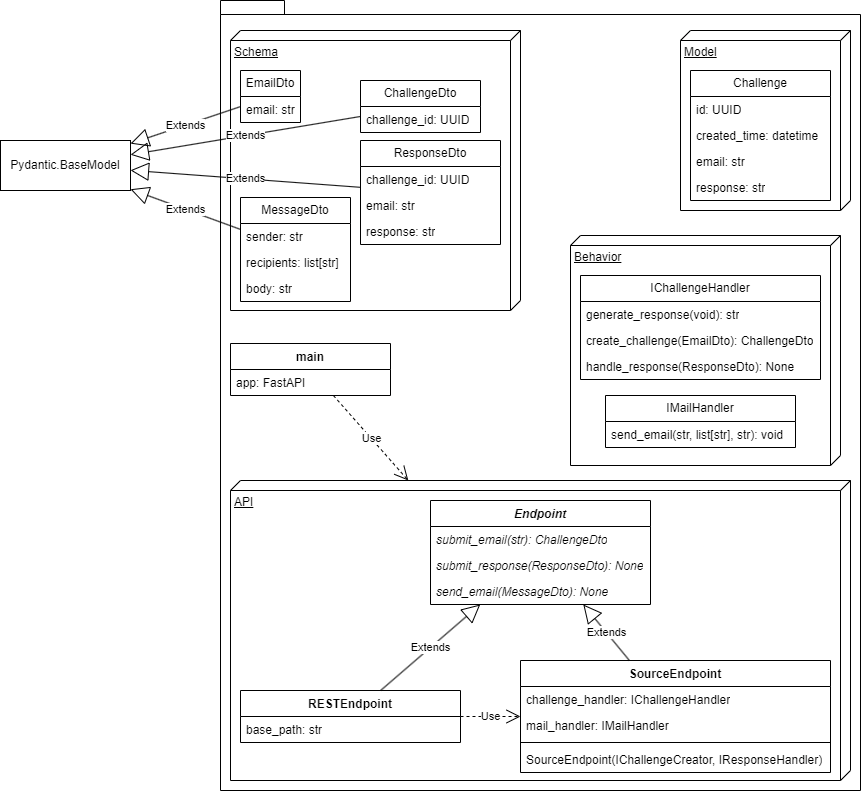

The diagram above was exported from draw.io. Its source (the exported page's mxGraphModel, read from the mxfile embedded in the PNG):
<mxGraphModel dx="2524" dy="786" grid="1" gridSize="10" guides="1" tooltips="1" connect="1" arrows="1" fold="1" page="1" pageScale="1" pageWidth="850" pageHeight="1100" math="0" shadow="0">
  <root>
    <mxCell id="0" />
    <mxCell id="1" parent="0" />
    <mxCell id="O8kKTqrKYKEVhYFN5ijS-76" value="" style="shape=folder;fontStyle=1;spacingTop=10;tabWidth=40;tabHeight=14;tabPosition=left;html=1;whiteSpace=wrap;" parent="1" vertex="1">
      <mxGeometry x="120" y="200" width="640" height="790" as="geometry" />
    </mxCell>
    <mxCell id="O8kKTqrKYKEVhYFN5ijS-45" value="API" style="verticalAlign=top;align=left;spacingTop=8;spacingLeft=2;spacingRight=12;shape=cube;size=10;direction=south;fontStyle=4;html=1;whiteSpace=wrap;" parent="1" vertex="1">
      <mxGeometry x="130" y="680" width="620" height="300" as="geometry" />
    </mxCell>
    <mxCell id="O8kKTqrKYKEVhYFN5ijS-39" value="Behavior" style="verticalAlign=top;align=left;spacingTop=8;spacingLeft=2;spacingRight=12;shape=cube;size=10;direction=south;fontStyle=4;html=1;whiteSpace=wrap;" parent="1" vertex="1">
      <mxGeometry x="470" y="435" width="270" height="230" as="geometry" />
    </mxCell>
    <mxCell id="O8kKTqrKYKEVhYFN5ijS-29" value="Model" style="verticalAlign=top;align=left;spacingTop=8;spacingLeft=2;spacingRight=12;shape=cube;size=10;direction=south;fontStyle=4;html=1;whiteSpace=wrap;" parent="1" vertex="1">
      <mxGeometry x="580" y="230" width="170" height="180" as="geometry" />
    </mxCell>
    <mxCell id="O8kKTqrKYKEVhYFN5ijS-18" value="Schema" style="verticalAlign=top;align=left;spacingTop=8;spacingLeft=2;spacingRight=12;shape=cube;size=10;direction=south;fontStyle=4;html=1;whiteSpace=wrap;" parent="1" vertex="1">
      <mxGeometry x="130" y="230" width="290" height="280" as="geometry" />
    </mxCell>
    <mxCell id="O8kKTqrKYKEVhYFN5ijS-1" value="EmailDto" style="swimlane;fontStyle=0;childLayout=stackLayout;horizontal=1;startSize=26;fillColor=none;horizontalStack=0;resizeParent=1;resizeParentMax=0;resizeLast=0;collapsible=1;marginBottom=0;whiteSpace=wrap;html=1;" parent="1" vertex="1">
      <mxGeometry x="140" y="270" width="60" height="52" as="geometry" />
    </mxCell>
    <mxCell id="O8kKTqrKYKEVhYFN5ijS-2" value="email: str" style="text;strokeColor=none;fillColor=none;align=left;verticalAlign=top;spacingLeft=4;spacingRight=4;overflow=hidden;rotatable=0;points=[[0,0.5],[1,0.5]];portConstraint=eastwest;whiteSpace=wrap;html=1;" parent="O8kKTqrKYKEVhYFN5ijS-1" vertex="1">
      <mxGeometry y="26" width="60" height="26" as="geometry" />
    </mxCell>
    <mxCell id="O8kKTqrKYKEVhYFN5ijS-9" value="ChallengeDto" style="swimlane;fontStyle=0;childLayout=stackLayout;horizontal=1;startSize=26;fillColor=none;horizontalStack=0;resizeParent=1;resizeParentMax=0;resizeLast=0;collapsible=1;marginBottom=0;whiteSpace=wrap;html=1;" parent="1" vertex="1">
      <mxGeometry x="260" y="280" width="120" height="52" as="geometry" />
    </mxCell>
    <mxCell id="O8kKTqrKYKEVhYFN5ijS-10" value="challenge_id: UUID" style="text;strokeColor=none;fillColor=none;align=left;verticalAlign=top;spacingLeft=4;spacingRight=4;overflow=hidden;rotatable=0;points=[[0,0.5],[1,0.5]];portConstraint=eastwest;whiteSpace=wrap;html=1;" parent="O8kKTqrKYKEVhYFN5ijS-9" vertex="1">
      <mxGeometry y="26" width="120" height="26" as="geometry" />
    </mxCell>
    <mxCell id="O8kKTqrKYKEVhYFN5ijS-13" value="ResponseDto" style="swimlane;fontStyle=0;childLayout=stackLayout;horizontal=1;startSize=26;fillColor=none;horizontalStack=0;resizeParent=1;resizeParentMax=0;resizeLast=0;collapsible=1;marginBottom=0;whiteSpace=wrap;html=1;" parent="1" vertex="1">
      <mxGeometry x="260" y="340" width="140" height="104" as="geometry" />
    </mxCell>
    <mxCell id="O8kKTqrKYKEVhYFN5ijS-14" value="challenge_id: UUID" style="text;strokeColor=none;fillColor=none;align=left;verticalAlign=top;spacingLeft=4;spacingRight=4;overflow=hidden;rotatable=0;points=[[0,0.5],[1,0.5]];portConstraint=eastwest;whiteSpace=wrap;html=1;" parent="O8kKTqrKYKEVhYFN5ijS-13" vertex="1">
      <mxGeometry y="26" width="140" height="26" as="geometry" />
    </mxCell>
    <mxCell id="O8kKTqrKYKEVhYFN5ijS-15" value="email: str" style="text;strokeColor=none;fillColor=none;align=left;verticalAlign=top;spacingLeft=4;spacingRight=4;overflow=hidden;rotatable=0;points=[[0,0.5],[1,0.5]];portConstraint=eastwest;whiteSpace=wrap;html=1;" parent="O8kKTqrKYKEVhYFN5ijS-13" vertex="1">
      <mxGeometry y="52" width="140" height="26" as="geometry" />
    </mxCell>
    <mxCell id="O8kKTqrKYKEVhYFN5ijS-16" value="response: str" style="text;strokeColor=none;fillColor=none;align=left;verticalAlign=top;spacingLeft=4;spacingRight=4;overflow=hidden;rotatable=0;points=[[0,0.5],[1,0.5]];portConstraint=eastwest;whiteSpace=wrap;html=1;" parent="O8kKTqrKYKEVhYFN5ijS-13" vertex="1">
      <mxGeometry y="78" width="140" height="26" as="geometry" />
    </mxCell>
    <mxCell id="O8kKTqrKYKEVhYFN5ijS-19" value="Pydantic.BaseModel" style="html=1;whiteSpace=wrap;" parent="1" vertex="1">
      <mxGeometry x="-100" y="340" width="130" height="50" as="geometry" />
    </mxCell>
    <mxCell id="O8kKTqrKYKEVhYFN5ijS-21" value="Extends" style="endArrow=block;endSize=16;endFill=0;html=1;rounded=0;" parent="1" source="O8kKTqrKYKEVhYFN5ijS-1" target="O8kKTqrKYKEVhYFN5ijS-19" edge="1">
      <mxGeometry width="160" relative="1" as="geometry">
        <mxPoint x="290" y="410" as="sourcePoint" />
        <mxPoint x="450" y="410" as="targetPoint" />
      </mxGeometry>
    </mxCell>
    <mxCell id="O8kKTqrKYKEVhYFN5ijS-22" value="Extends" style="endArrow=block;endSize=16;endFill=0;html=1;rounded=0;" parent="1" source="O8kKTqrKYKEVhYFN5ijS-13" target="O8kKTqrKYKEVhYFN5ijS-19" edge="1">
      <mxGeometry width="160" relative="1" as="geometry">
        <mxPoint x="290" y="410" as="sourcePoint" />
        <mxPoint x="450" y="410" as="targetPoint" />
      </mxGeometry>
    </mxCell>
    <mxCell id="O8kKTqrKYKEVhYFN5ijS-23" value="Extends" style="endArrow=block;endSize=16;endFill=0;html=1;rounded=0;" parent="1" source="O8kKTqrKYKEVhYFN5ijS-9" target="O8kKTqrKYKEVhYFN5ijS-19" edge="1">
      <mxGeometry width="160" relative="1" as="geometry">
        <mxPoint x="290" y="410" as="sourcePoint" />
        <mxPoint x="450" y="410" as="targetPoint" />
      </mxGeometry>
    </mxCell>
    <mxCell id="O8kKTqrKYKEVhYFN5ijS-24" value="Challenge" style="swimlane;fontStyle=0;childLayout=stackLayout;horizontal=1;startSize=26;fillColor=none;horizontalStack=0;resizeParent=1;resizeParentMax=0;resizeLast=0;collapsible=1;marginBottom=0;whiteSpace=wrap;html=1;" parent="1" vertex="1">
      <mxGeometry x="590" y="270" width="140" height="130" as="geometry" />
    </mxCell>
    <mxCell id="O8kKTqrKYKEVhYFN5ijS-27" value="id: UUID" style="text;strokeColor=none;fillColor=none;align=left;verticalAlign=top;spacingLeft=4;spacingRight=4;overflow=hidden;rotatable=0;points=[[0,0.5],[1,0.5]];portConstraint=eastwest;whiteSpace=wrap;html=1;" parent="O8kKTqrKYKEVhYFN5ijS-24" vertex="1">
      <mxGeometry y="26" width="140" height="26" as="geometry" />
    </mxCell>
    <mxCell id="O8kKTqrKYKEVhYFN5ijS-25" value="created_time: datetime" style="text;strokeColor=none;fillColor=none;align=left;verticalAlign=top;spacingLeft=4;spacingRight=4;overflow=hidden;rotatable=0;points=[[0,0.5],[1,0.5]];portConstraint=eastwest;whiteSpace=wrap;html=1;" parent="O8kKTqrKYKEVhYFN5ijS-24" vertex="1">
      <mxGeometry y="52" width="140" height="26" as="geometry" />
    </mxCell>
    <mxCell id="O8kKTqrKYKEVhYFN5ijS-26" value="email: str" style="text;strokeColor=none;fillColor=none;align=left;verticalAlign=top;spacingLeft=4;spacingRight=4;overflow=hidden;rotatable=0;points=[[0,0.5],[1,0.5]];portConstraint=eastwest;whiteSpace=wrap;html=1;" parent="O8kKTqrKYKEVhYFN5ijS-24" vertex="1">
      <mxGeometry y="78" width="140" height="26" as="geometry" />
    </mxCell>
    <mxCell id="O8kKTqrKYKEVhYFN5ijS-28" value="response: str" style="text;strokeColor=none;fillColor=none;align=left;verticalAlign=top;spacingLeft=4;spacingRight=4;overflow=hidden;rotatable=0;points=[[0,0.5],[1,0.5]];portConstraint=eastwest;whiteSpace=wrap;html=1;" parent="O8kKTqrKYKEVhYFN5ijS-24" vertex="1">
      <mxGeometry y="104" width="140" height="26" as="geometry" />
    </mxCell>
    <mxCell id="O8kKTqrKYKEVhYFN5ijS-32" value="IChallengeHandler" style="swimlane;fontStyle=0;childLayout=stackLayout;horizontal=1;startSize=26;fillColor=none;horizontalStack=0;resizeParent=1;resizeParentMax=0;resizeLast=0;collapsible=1;marginBottom=0;whiteSpace=wrap;html=1;" parent="1" vertex="1">
      <mxGeometry x="480" y="475" width="240" height="104" as="geometry" />
    </mxCell>
    <mxCell id="O8kKTqrKYKEVhYFN5ijS-33" value="generate_response(void): str" style="text;strokeColor=none;fillColor=none;align=left;verticalAlign=top;spacingLeft=4;spacingRight=4;overflow=hidden;rotatable=0;points=[[0,0.5],[1,0.5]];portConstraint=eastwest;whiteSpace=wrap;html=1;" parent="O8kKTqrKYKEVhYFN5ijS-32" vertex="1">
      <mxGeometry y="26" width="240" height="26" as="geometry" />
    </mxCell>
    <mxCell id="O8kKTqrKYKEVhYFN5ijS-34" value="create_challenge(EmailDto): ChallengeDto" style="text;strokeColor=none;fillColor=none;align=left;verticalAlign=top;spacingLeft=4;spacingRight=4;overflow=hidden;rotatable=0;points=[[0,0.5],[1,0.5]];portConstraint=eastwest;whiteSpace=wrap;html=1;" parent="O8kKTqrKYKEVhYFN5ijS-32" vertex="1">
      <mxGeometry y="52" width="240" height="26" as="geometry" />
    </mxCell>
    <mxCell id="O8kKTqrKYKEVhYFN5ijS-37" value="handle_response(ResponseDto): None" style="text;strokeColor=none;fillColor=none;align=left;verticalAlign=top;spacingLeft=4;spacingRight=4;overflow=hidden;rotatable=0;points=[[0,0.5],[1,0.5]];portConstraint=eastwest;whiteSpace=wrap;html=1;" parent="O8kKTqrKYKEVhYFN5ijS-32" vertex="1">
      <mxGeometry y="78" width="240" height="26" as="geometry" />
    </mxCell>
    <mxCell id="O8kKTqrKYKEVhYFN5ijS-40" value="&lt;i&gt;Endpoint&lt;/i&gt;" style="swimlane;fontStyle=1;align=center;verticalAlign=top;childLayout=stackLayout;horizontal=1;startSize=26;horizontalStack=0;resizeParent=1;resizeParentMax=0;resizeLast=0;collapsible=1;marginBottom=0;whiteSpace=wrap;html=1;" parent="1" vertex="1">
      <mxGeometry x="330" y="700" width="220" height="104" as="geometry" />
    </mxCell>
    <mxCell id="O8kKTqrKYKEVhYFN5ijS-43" value="&lt;i&gt;submit_email(str): ChallengeDto&lt;/i&gt;" style="text;strokeColor=none;fillColor=none;align=left;verticalAlign=top;spacingLeft=4;spacingRight=4;overflow=hidden;rotatable=0;points=[[0,0.5],[1,0.5]];portConstraint=eastwest;whiteSpace=wrap;html=1;" parent="O8kKTqrKYKEVhYFN5ijS-40" vertex="1">
      <mxGeometry y="26" width="220" height="26" as="geometry" />
    </mxCell>
    <mxCell id="O8kKTqrKYKEVhYFN5ijS-44" value="&lt;i&gt;submit_response(ResponseDto): None&lt;/i&gt;" style="text;strokeColor=none;fillColor=none;align=left;verticalAlign=top;spacingLeft=4;spacingRight=4;overflow=hidden;rotatable=0;points=[[0,0.5],[1,0.5]];portConstraint=eastwest;whiteSpace=wrap;html=1;" parent="O8kKTqrKYKEVhYFN5ijS-40" vertex="1">
      <mxGeometry y="52" width="220" height="26" as="geometry" />
    </mxCell>
    <mxCell id="O8kKTqrKYKEVhYFN5ijS-81" value="&lt;i&gt;send_email(MessageDto): None&lt;/i&gt;" style="text;strokeColor=none;fillColor=none;align=left;verticalAlign=top;spacingLeft=4;spacingRight=4;overflow=hidden;rotatable=0;points=[[0,0.5],[1,0.5]];portConstraint=eastwest;whiteSpace=wrap;html=1;" parent="O8kKTqrKYKEVhYFN5ijS-40" vertex="1">
      <mxGeometry y="78" width="220" height="26" as="geometry" />
    </mxCell>
    <mxCell id="O8kKTqrKYKEVhYFN5ijS-46" value="SourceEndpoint" style="swimlane;fontStyle=1;align=center;verticalAlign=top;childLayout=stackLayout;horizontal=1;startSize=26;horizontalStack=0;resizeParent=1;resizeParentMax=0;resizeLast=0;collapsible=1;marginBottom=0;whiteSpace=wrap;html=1;" parent="1" vertex="1">
      <mxGeometry x="420" y="860" width="310" height="112" as="geometry" />
    </mxCell>
    <mxCell id="O8kKTqrKYKEVhYFN5ijS-69" value="challenge_handler: IChallengeHandler" style="text;strokeColor=none;fillColor=none;align=left;verticalAlign=top;spacingLeft=4;spacingRight=4;overflow=hidden;rotatable=0;points=[[0,0.5],[1,0.5]];portConstraint=eastwest;whiteSpace=wrap;html=1;" parent="O8kKTqrKYKEVhYFN5ijS-46" vertex="1">
      <mxGeometry y="26" width="310" height="26" as="geometry" />
    </mxCell>
    <mxCell id="O8kKTqrKYKEVhYFN5ijS-50" value="mail_handler: IMailHandler" style="text;strokeColor=none;fillColor=none;align=left;verticalAlign=top;spacingLeft=4;spacingRight=4;overflow=hidden;rotatable=0;points=[[0,0.5],[1,0.5]];portConstraint=eastwest;whiteSpace=wrap;html=1;" parent="O8kKTqrKYKEVhYFN5ijS-46" vertex="1">
      <mxGeometry y="52" width="310" height="26" as="geometry" />
    </mxCell>
    <mxCell id="O8kKTqrKYKEVhYFN5ijS-68" value="" style="line;strokeWidth=1;fillColor=none;align=left;verticalAlign=middle;spacingTop=-1;spacingLeft=3;spacingRight=3;rotatable=0;labelPosition=right;points=[];portConstraint=eastwest;strokeColor=inherit;" parent="O8kKTqrKYKEVhYFN5ijS-46" vertex="1">
      <mxGeometry y="78" width="310" height="8" as="geometry" />
    </mxCell>
    <mxCell id="O8kKTqrKYKEVhYFN5ijS-47" value="SourceEndpoint(IChallengeCreator, IResponseHandler)" style="text;strokeColor=none;fillColor=none;align=left;verticalAlign=top;spacingLeft=4;spacingRight=4;overflow=hidden;rotatable=0;points=[[0,0.5],[1,0.5]];portConstraint=eastwest;whiteSpace=wrap;html=1;" parent="O8kKTqrKYKEVhYFN5ijS-46" vertex="1">
      <mxGeometry y="86" width="310" height="26" as="geometry" />
    </mxCell>
    <mxCell id="O8kKTqrKYKEVhYFN5ijS-55" value="RESTEndpoint" style="swimlane;fontStyle=1;align=center;verticalAlign=top;childLayout=stackLayout;horizontal=1;startSize=26;horizontalStack=0;resizeParent=1;resizeParentMax=0;resizeLast=0;collapsible=1;marginBottom=0;whiteSpace=wrap;html=1;" parent="1" vertex="1">
      <mxGeometry x="140" y="890" width="220" height="52" as="geometry" />
    </mxCell>
    <mxCell id="O8kKTqrKYKEVhYFN5ijS-67" value="base_path: str" style="text;strokeColor=none;fillColor=none;align=left;verticalAlign=top;spacingLeft=4;spacingRight=4;overflow=hidden;rotatable=0;points=[[0,0.5],[1,0.5]];portConstraint=eastwest;whiteSpace=wrap;html=1;" parent="O8kKTqrKYKEVhYFN5ijS-55" vertex="1">
      <mxGeometry y="26" width="220" height="26" as="geometry" />
    </mxCell>
    <mxCell id="O8kKTqrKYKEVhYFN5ijS-58" value="Use" style="endArrow=open;endSize=12;dashed=1;html=1;rounded=0;" parent="1" source="O8kKTqrKYKEVhYFN5ijS-55" target="O8kKTqrKYKEVhYFN5ijS-46" edge="1">
      <mxGeometry width="160" relative="1" as="geometry">
        <mxPoint x="800" y="870" as="sourcePoint" />
        <mxPoint x="960" y="870" as="targetPoint" />
      </mxGeometry>
    </mxCell>
    <mxCell id="O8kKTqrKYKEVhYFN5ijS-59" value="Extends" style="endArrow=block;endSize=16;endFill=0;html=1;rounded=0;" parent="1" source="O8kKTqrKYKEVhYFN5ijS-46" target="O8kKTqrKYKEVhYFN5ijS-40" edge="1">
      <mxGeometry width="160" relative="1" as="geometry">
        <mxPoint x="800" y="870" as="sourcePoint" />
        <mxPoint x="960" y="870" as="targetPoint" />
      </mxGeometry>
    </mxCell>
    <mxCell id="O8kKTqrKYKEVhYFN5ijS-60" value="Extends" style="endArrow=block;endSize=16;endFill=0;html=1;rounded=0;" parent="1" source="O8kKTqrKYKEVhYFN5ijS-55" target="O8kKTqrKYKEVhYFN5ijS-40" edge="1">
      <mxGeometry width="160" relative="1" as="geometry">
        <mxPoint x="800" y="870" as="sourcePoint" />
        <mxPoint x="960" y="870" as="targetPoint" />
      </mxGeometry>
    </mxCell>
    <mxCell id="O8kKTqrKYKEVhYFN5ijS-70" value="main" style="swimlane;fontStyle=1;align=center;verticalAlign=top;childLayout=stackLayout;horizontal=1;startSize=26;horizontalStack=0;resizeParent=1;resizeParentMax=0;resizeLast=0;collapsible=1;marginBottom=0;whiteSpace=wrap;html=1;" parent="1" vertex="1">
      <mxGeometry x="130" y="543" width="160" height="52" as="geometry" />
    </mxCell>
    <mxCell id="O8kKTqrKYKEVhYFN5ijS-71" value="app: FastAPI" style="text;strokeColor=none;fillColor=none;align=left;verticalAlign=top;spacingLeft=4;spacingRight=4;overflow=hidden;rotatable=0;points=[[0,0.5],[1,0.5]];portConstraint=eastwest;whiteSpace=wrap;html=1;" parent="O8kKTqrKYKEVhYFN5ijS-70" vertex="1">
      <mxGeometry y="26" width="160" height="26" as="geometry" />
    </mxCell>
    <mxCell id="O8kKTqrKYKEVhYFN5ijS-75" value="Use" style="endArrow=open;endSize=12;dashed=1;html=1;rounded=0;" parent="1" source="O8kKTqrKYKEVhYFN5ijS-70" target="O8kKTqrKYKEVhYFN5ijS-45" edge="1">
      <mxGeometry width="160" relative="1" as="geometry">
        <mxPoint x="560" y="720" as="sourcePoint" />
        <mxPoint x="720" y="720" as="targetPoint" />
      </mxGeometry>
    </mxCell>
    <mxCell id="O8kKTqrKYKEVhYFN5ijS-77" value="IMailHandler" style="swimlane;fontStyle=0;childLayout=stackLayout;horizontal=1;startSize=26;fillColor=none;horizontalStack=0;resizeParent=1;resizeParentMax=0;resizeLast=0;collapsible=1;marginBottom=0;whiteSpace=wrap;html=1;" parent="1" vertex="1">
      <mxGeometry x="505" y="595" width="190" height="52" as="geometry" />
    </mxCell>
    <mxCell id="O8kKTqrKYKEVhYFN5ijS-78" value="send_email(str, list[str], str): void" style="text;strokeColor=none;fillColor=none;align=left;verticalAlign=top;spacingLeft=4;spacingRight=4;overflow=hidden;rotatable=0;points=[[0,0.5],[1,0.5]];portConstraint=eastwest;whiteSpace=wrap;html=1;" parent="O8kKTqrKYKEVhYFN5ijS-77" vertex="1">
      <mxGeometry y="26" width="190" height="26" as="geometry" />
    </mxCell>
    <mxCell id="vnChOD21iGCGegBoq41B-1" value="MessageDto" style="swimlane;fontStyle=0;childLayout=stackLayout;horizontal=1;startSize=26;fillColor=none;horizontalStack=0;resizeParent=1;resizeParentMax=0;resizeLast=0;collapsible=1;marginBottom=0;whiteSpace=wrap;html=1;" parent="1" vertex="1">
      <mxGeometry x="140" y="397" width="110" height="104" as="geometry" />
    </mxCell>
    <mxCell id="vnChOD21iGCGegBoq41B-7" value="sender: str" style="text;strokeColor=none;fillColor=none;align=left;verticalAlign=top;spacingLeft=4;spacingRight=4;overflow=hidden;rotatable=0;points=[[0,0.5],[1,0.5]];portConstraint=eastwest;whiteSpace=wrap;html=1;" parent="vnChOD21iGCGegBoq41B-1" vertex="1">
      <mxGeometry y="26" width="110" height="26" as="geometry" />
    </mxCell>
    <mxCell id="vnChOD21iGCGegBoq41B-3" value="recipients: list[str]" style="text;strokeColor=none;fillColor=none;align=left;verticalAlign=top;spacingLeft=4;spacingRight=4;overflow=hidden;rotatable=0;points=[[0,0.5],[1,0.5]];portConstraint=eastwest;whiteSpace=wrap;html=1;" parent="vnChOD21iGCGegBoq41B-1" vertex="1">
      <mxGeometry y="52" width="110" height="26" as="geometry" />
    </mxCell>
    <mxCell id="vnChOD21iGCGegBoq41B-2" value="body: str" style="text;strokeColor=none;fillColor=none;align=left;verticalAlign=top;spacingLeft=4;spacingRight=4;overflow=hidden;rotatable=0;points=[[0,0.5],[1,0.5]];portConstraint=eastwest;whiteSpace=wrap;html=1;" parent="vnChOD21iGCGegBoq41B-1" vertex="1">
      <mxGeometry y="78" width="110" height="26" as="geometry" />
    </mxCell>
    <mxCell id="vnChOD21iGCGegBoq41B-6" value="Extends" style="endArrow=block;endSize=16;endFill=0;html=1;rounded=0;" parent="1" source="vnChOD21iGCGegBoq41B-1" target="O8kKTqrKYKEVhYFN5ijS-19" edge="1">
      <mxGeometry width="160" relative="1" as="geometry">
        <mxPoint x="120" y="600" as="sourcePoint" />
        <mxPoint x="280" y="600" as="targetPoint" />
      </mxGeometry>
    </mxCell>
  </root>
</mxGraphModel>